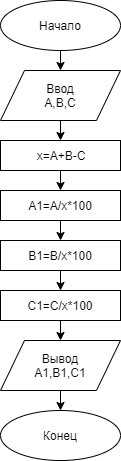

The diagram above was exported from draw.io. Its source (the exported page's mxGraphModel, read from the mxfile embedded in the PNG):
<mxGraphModel dx="446" dy="689" grid="1" gridSize="10" guides="1" tooltips="1" connect="1" arrows="1" fold="1" page="1" pageScale="1" pageWidth="827" pageHeight="1169" background="none" math="0" shadow="0">
  <root>
    <mxCell id="0" />
    <mxCell id="1" parent="0" />
    <mxCell id="57JGBcqhkAUqgNZwy5J1-89" value="Начало" style="ellipse;whiteSpace=wrap;html=1;" vertex="1" parent="1">
      <mxGeometry x="10" y="10" width="120" height="50" as="geometry" />
    </mxCell>
    <mxCell id="57JGBcqhkAUqgNZwy5J1-90" value="Ввод&lt;br&gt;A,B,C" style="shape=parallelogram;perimeter=parallelogramPerimeter;whiteSpace=wrap;html=1;" vertex="1" parent="1">
      <mxGeometry x="10" y="80" width="120" height="50" as="geometry" />
    </mxCell>
    <mxCell id="57JGBcqhkAUqgNZwy5J1-91" value="x=A+B-C" style="rounded=0;whiteSpace=wrap;html=1;" vertex="1" parent="1">
      <mxGeometry x="10" y="150" width="120" height="30" as="geometry" />
    </mxCell>
    <mxCell id="57JGBcqhkAUqgNZwy5J1-93" value="Вывод&lt;br&gt;A1,B1,C1" style="shape=parallelogram;perimeter=parallelogramPerimeter;whiteSpace=wrap;html=1;" vertex="1" parent="1">
      <mxGeometry x="10" y="350" width="120" height="50" as="geometry" />
    </mxCell>
    <mxCell id="57JGBcqhkAUqgNZwy5J1-94" value="Конец" style="ellipse;whiteSpace=wrap;html=1;" vertex="1" parent="1">
      <mxGeometry x="10" y="420" width="120" height="50" as="geometry" />
    </mxCell>
    <mxCell id="57JGBcqhkAUqgNZwy5J1-95" value="" style="endArrow=classic;html=1;entryX=0.5;entryY=0;entryDx=0;entryDy=0;" edge="1" parent="1" source="57JGBcqhkAUqgNZwy5J1-89" target="57JGBcqhkAUqgNZwy5J1-90">
      <mxGeometry width="50" height="50" relative="1" as="geometry">
        <mxPoint x="230" y="260" as="sourcePoint" />
        <mxPoint x="69" y="80" as="targetPoint" />
      </mxGeometry>
    </mxCell>
    <mxCell id="57JGBcqhkAUqgNZwy5J1-96" value="" style="endArrow=classic;html=1;entryX=0.5;entryY=0;entryDx=0;entryDy=0;" edge="1" parent="1">
      <mxGeometry width="50" height="50" relative="1" as="geometry">
        <mxPoint x="70" y="130" as="sourcePoint" />
        <mxPoint x="70" y="150" as="targetPoint" />
      </mxGeometry>
    </mxCell>
    <mxCell id="57JGBcqhkAUqgNZwy5J1-97" value="" style="endArrow=classic;html=1;entryX=0.5;entryY=0;entryDx=0;entryDy=0;" edge="1" parent="1">
      <mxGeometry width="50" height="50" relative="1" as="geometry">
        <mxPoint x="70" y="180" as="sourcePoint" />
        <mxPoint x="70" y="200" as="targetPoint" />
      </mxGeometry>
    </mxCell>
    <mxCell id="57JGBcqhkAUqgNZwy5J1-99" value="" style="endArrow=classic;html=1;entryX=0.5;entryY=0;entryDx=0;entryDy=0;" edge="1" parent="1">
      <mxGeometry width="50" height="50" relative="1" as="geometry">
        <mxPoint x="70" y="400" as="sourcePoint" />
        <mxPoint x="70" y="420" as="targetPoint" />
      </mxGeometry>
    </mxCell>
    <mxCell id="57JGBcqhkAUqgNZwy5J1-100" value="A1=A/x*100" style="rounded=0;whiteSpace=wrap;html=1;" vertex="1" parent="1">
      <mxGeometry x="10" y="200" width="120" height="30" as="geometry" />
    </mxCell>
    <mxCell id="57JGBcqhkAUqgNZwy5J1-101" value="" style="endArrow=classic;html=1;entryX=0.5;entryY=0;entryDx=0;entryDy=0;" edge="1" parent="1">
      <mxGeometry width="50" height="50" relative="1" as="geometry">
        <mxPoint x="70" y="230" as="sourcePoint" />
        <mxPoint x="70" y="250" as="targetPoint" />
      </mxGeometry>
    </mxCell>
    <mxCell id="57JGBcqhkAUqgNZwy5J1-103" value="B1=B/x*100" style="rounded=0;whiteSpace=wrap;html=1;" vertex="1" parent="1">
      <mxGeometry x="10" y="250" width="120" height="30" as="geometry" />
    </mxCell>
    <mxCell id="57JGBcqhkAUqgNZwy5J1-104" value="" style="endArrow=classic;html=1;entryX=0.5;entryY=0;entryDx=0;entryDy=0;" edge="1" parent="1">
      <mxGeometry width="50" height="50" relative="1" as="geometry">
        <mxPoint x="70" y="280" as="sourcePoint" />
        <mxPoint x="70" y="300" as="targetPoint" />
      </mxGeometry>
    </mxCell>
    <mxCell id="57JGBcqhkAUqgNZwy5J1-105" value="C1=C/x*100" style="rounded=0;whiteSpace=wrap;html=1;" vertex="1" parent="1">
      <mxGeometry x="10" y="300" width="120" height="30" as="geometry" />
    </mxCell>
    <mxCell id="57JGBcqhkAUqgNZwy5J1-106" value="" style="endArrow=classic;html=1;entryX=0.5;entryY=0;entryDx=0;entryDy=0;" edge="1" parent="1">
      <mxGeometry width="50" height="50" relative="1" as="geometry">
        <mxPoint x="70" y="330" as="sourcePoint" />
        <mxPoint x="70" y="350" as="targetPoint" />
      </mxGeometry>
    </mxCell>
  </root>
</mxGraphModel>